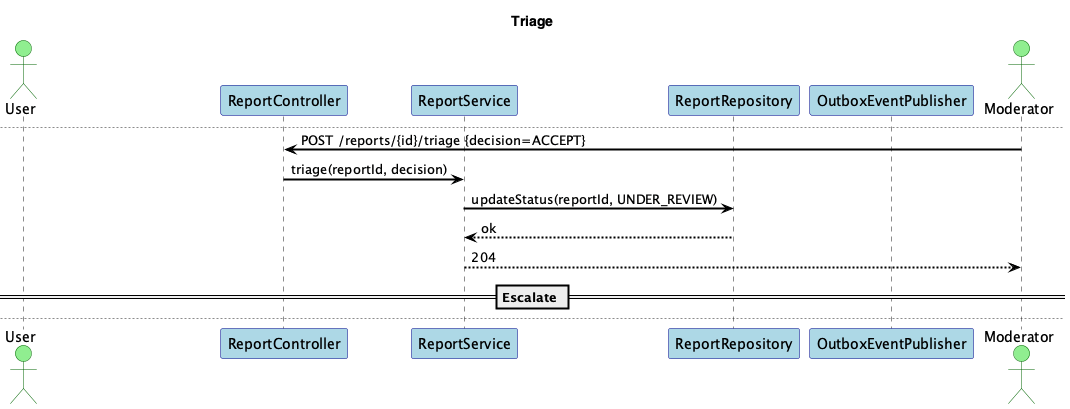

The diagram above was rendered by PlantUML. Its source (embedded in the PNG):
@startuml
title Report Abuse Service - Sequences

skinparam shadowing false
skinparam fontName "Helvetica"
skinparam titleFontName "Helvetica"
skinparam legendFontName "Helvetica"
skinparam noteFontName "Helvetica"
skinparam backgroundColor white
skinparam participantBackgroundColor lightblue
skinparam participantBorderColor darkblue
skinparam actorBackgroundColor lightgreen
skinparam actorBorderColor darkgreen
skinparam arrowColor black
skinparam arrowThickness 2
skinparam sequenceArrowThickness 2
skinparam sequenceMessageAlignment left
skinparam sequenceReferenceBackgroundColor lightyellow
skinparam sequenceReferenceBorderColor black


actor User
participant "ReportController" as C
participant "ReportService" as S
participant "ReportRepository" as Repo
participant "OutboxEventPublisher" as Outbox

== Submit Report ==
User -> C: POST /reports {targetId, type, reason}
C -> S: submit(report)
S -> Repo: save(Report{status=OPEN})
Repo --> S: reportId
S -> Outbox: publish(AbuseReportSubmitted{reportId})
Outbox --> S: ack
S --> User: 201 {reportId}

== Triage ==
newpage Triage
actor Moderator
Moderator -> C: POST /reports/{id}/triage {decision=ACCEPT}
C -> S: triage(reportId, decision)
S -> Repo: updateStatus(reportId, UNDER_REVIEW)
Repo --> S: ok
S --> Moderator: 204

== Escalate ==
newpage Escalate
Moderator -> C: POST /reports/{id}/escalate
C -> S: escalate(reportId)
S -> Repo: updateStatus(reportId, ESCALATED)
S -> Outbox: publish(AbuseReportEscalated{reportId})
Outbox --> S: ack
S --> Moderator: 204

@enduml